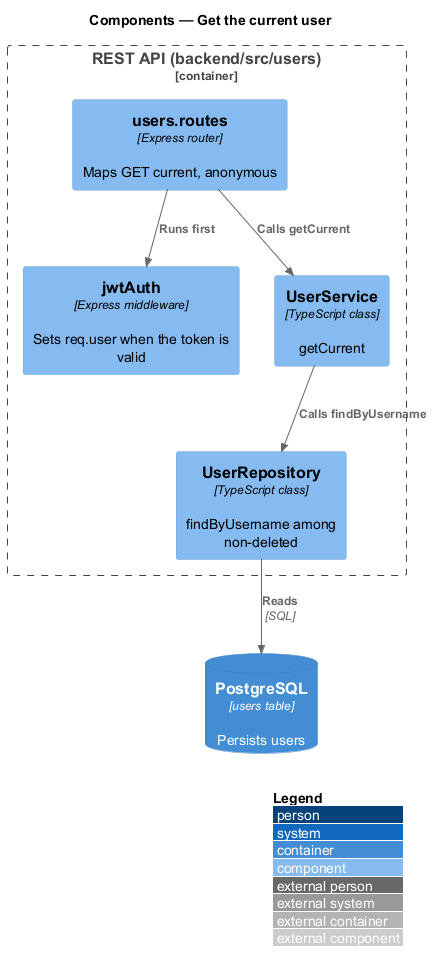

The diagram above was rendered by PlantUML. Its source (embedded in the PNG):
@startuml
!include <C4/C4_Component>
LAYOUT_WITH_LEGEND()
title Components — Get the current user

Container_Boundary(api, "REST API (backend/src/users)") {
  Component(jwt, "jwtAuth", "Express middleware", "Sets req.user when the token is valid")
  Component(routes, "users.routes", "Express router", "Maps GET current, anonymous")
  Component(service, "UserService", "TypeScript class", "getCurrent")
  Component(repo, "UserRepository", "TypeScript class", "findByUsername among non-deleted")
}
ContainerDb(db, "PostgreSQL", "users table", "Persists users")
Rel(routes, jwt, "Runs first")
Rel(routes, service, "Calls getCurrent")
Rel(service, repo, "Calls findByUsername")
Rel(repo, db, "Reads", "SQL")
@enduml